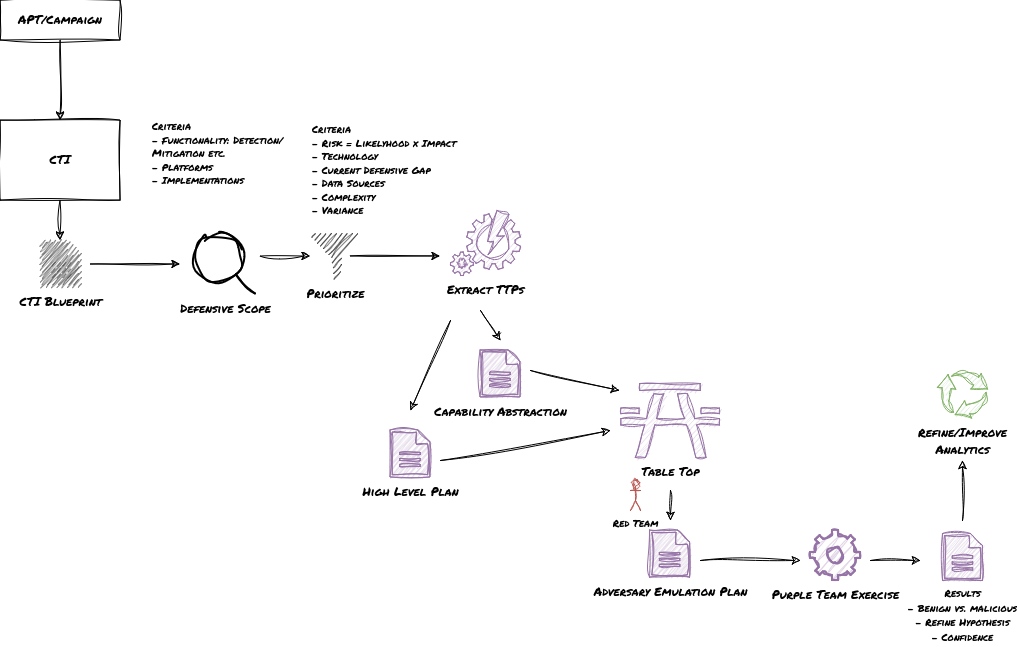

The diagram above was exported from draw.io. Its source (the exported page's mxGraphModel, read from the mxfile embedded in the PNG):
<mxGraphModel dx="365" dy="412" grid="1" gridSize="10" guides="1" tooltips="1" connect="1" arrows="1" fold="1" page="1" pageScale="1" pageWidth="1169" pageHeight="827" math="0" shadow="0">
  <root>
    <mxCell id="0" />
    <mxCell id="1" parent="0" />
    <mxCell id="Dy0mUnzWAKcq1K_zzdS--2" value="&lt;font data-font-src=&quot;https://fonts.googleapis.com/css?family=Permanent+Marker&quot; face=&quot;Permanent Marker&quot;&gt;APT/Campaign&lt;/font&gt;" style="rounded=0;whiteSpace=wrap;html=1;sketch=1;curveFitting=1;jiggle=2;" vertex="1" parent="1">
      <mxGeometry x="40" y="40" width="120" height="40" as="geometry" />
    </mxCell>
    <mxCell id="Dy0mUnzWAKcq1K_zzdS--4" value="&lt;font data-font-src=&quot;https://fonts.googleapis.com/css?family=Permanent+Marker&quot; face=&quot;Permanent Marker&quot;&gt;CTI&lt;/font&gt;" style="rounded=0;whiteSpace=wrap;html=1;sketch=1;curveFitting=1;jiggle=2;" vertex="1" parent="1">
      <mxGeometry x="40" y="160" width="120" height="80" as="geometry" />
    </mxCell>
    <mxCell id="Dy0mUnzWAKcq1K_zzdS--5" value="" style="endArrow=classic;html=1;rounded=0;exitX=0.5;exitY=1;exitDx=0;exitDy=0;entryX=0.5;entryY=0;entryDx=0;entryDy=0;sketch=1;curveFitting=1;jiggle=2;" edge="1" parent="1" source="Dy0mUnzWAKcq1K_zzdS--2" target="Dy0mUnzWAKcq1K_zzdS--4">
      <mxGeometry width="50" height="50" relative="1" as="geometry">
        <mxPoint x="580" y="490" as="sourcePoint" />
        <mxPoint x="630" y="440" as="targetPoint" />
      </mxGeometry>
    </mxCell>
    <mxCell id="Dy0mUnzWAKcq1K_zzdS--7" value="&lt;font data-font-src=&quot;https://fonts.googleapis.com/css?family=Permanent+Marker&quot; face=&quot;Permanent Marker&quot;&gt;CTI Blueprint&lt;/font&gt;" style="pointerEvents=1;shadow=0;dashed=0;html=1;strokeColor=none;fillColor=#505050;labelPosition=center;verticalLabelPosition=bottom;verticalAlign=top;outlineConnect=0;align=center;shape=mxgraph.office.concepts.document;sketch=1;curveFitting=1;jiggle=2;" vertex="1" parent="1">
      <mxGeometry x="80" y="280" width="40" height="47" as="geometry" />
    </mxCell>
    <mxCell id="Dy0mUnzWAKcq1K_zzdS--8" value="" style="endArrow=classic;html=1;rounded=0;exitX=0.5;exitY=1;exitDx=0;exitDy=0;sketch=1;curveFitting=1;jiggle=2;" edge="1" parent="1" source="Dy0mUnzWAKcq1K_zzdS--4" target="Dy0mUnzWAKcq1K_zzdS--7">
      <mxGeometry width="50" height="50" relative="1" as="geometry">
        <mxPoint x="180" y="400" as="sourcePoint" />
        <mxPoint x="230" y="350" as="targetPoint" />
      </mxGeometry>
    </mxCell>
    <mxCell id="Dy0mUnzWAKcq1K_zzdS--9" value="&lt;font data-font-src=&quot;https://fonts.googleapis.com/css?family=Permanent+Marker&quot; face=&quot;Permanent Marker&quot;&gt;Prioritize&lt;/font&gt;" style="sketch=1;aspect=fixed;pointerEvents=1;shadow=0;dashed=0;html=1;strokeColor=none;labelPosition=center;verticalLabelPosition=bottom;verticalAlign=top;align=center;fillColor=#000000;shape=mxgraph.mscae.enterprise.filter;curveFitting=1;jiggle=2;" vertex="1" parent="1">
      <mxGeometry x="350" y="273.5" width="50" height="45" as="geometry" />
    </mxCell>
    <mxCell id="Dy0mUnzWAKcq1K_zzdS--10" value="&lt;font face=&quot;Permanent Marker&quot;&gt;Defensive Scope&lt;br&gt;&lt;/font&gt;" style="html=1;verticalLabelPosition=bottom;align=center;labelBackgroundColor=#ffffff;verticalAlign=top;strokeWidth=2;strokeColor=#000000;shadow=0;dashed=0;shape=mxgraph.ios7.icons.looking_glass;sketch=1;curveFitting=1;jiggle=2;" vertex="1" parent="1">
      <mxGeometry x="235" y="273.5" width="60" height="60" as="geometry" />
    </mxCell>
    <mxCell id="Dy0mUnzWAKcq1K_zzdS--11" value="" style="endArrow=classic;html=1;rounded=0;sketch=1;curveFitting=1;jiggle=2;" edge="1" parent="1">
      <mxGeometry width="50" height="50" relative="1" as="geometry">
        <mxPoint x="130" y="304" as="sourcePoint" />
        <mxPoint x="220" y="304" as="targetPoint" />
      </mxGeometry>
    </mxCell>
    <mxCell id="Dy0mUnzWAKcq1K_zzdS--17" value="&lt;div style=&quot;font-size: 10px;&quot; align=&quot;left&quot;&gt;&lt;font style=&quot;font-size: 10px;&quot; data-font-src=&quot;https://fonts.googleapis.com/css?family=Permanent+Marker&quot; face=&quot;Permanent Marker&quot;&gt;Criteria&lt;/font&gt;&lt;/div&gt;&lt;div style=&quot;font-size: 10px;&quot; align=&quot;left&quot;&gt;&lt;font style=&quot;font-size: 10px;&quot; face=&quot;Permanent Marker&quot;&gt;- Risk = Likelyhood x Impact&lt;/font&gt;&lt;/div&gt;&lt;div style=&quot;font-size: 10px;&quot; align=&quot;left&quot;&gt;&lt;font style=&quot;font-size: 10px;&quot; face=&quot;Permanent Marker&quot;&gt;- Technology&lt;br&gt;&lt;/font&gt;&lt;/div&gt;&lt;div style=&quot;font-size: 10px;&quot; align=&quot;left&quot;&gt;&lt;font style=&quot;font-size: 10px;&quot; face=&quot;Permanent Marker&quot;&gt;- Current Defensive Gap&lt;br&gt;&lt;/font&gt;&lt;/div&gt;&lt;div style=&quot;font-size: 10px;&quot; align=&quot;left&quot;&gt;&lt;font style=&quot;font-size: 10px;&quot; face=&quot;Permanent Marker&quot;&gt;- D&lt;/font&gt;&lt;font style=&quot;font-size: 10px;&quot; data-font-src=&quot;https://fonts.googleapis.com/css?family=Permanent+Marker&quot; face=&quot;Permanent Marker&quot;&gt;ata Sources&lt;/font&gt;&lt;/div&gt;&lt;div style=&quot;font-size: 10px;&quot; align=&quot;left&quot;&gt;&lt;font style=&quot;font-size: 10px;&quot; data-font-src=&quot;https://fonts.googleapis.com/css?family=Permanent+Marker&quot; face=&quot;Permanent Marker&quot;&gt;- Complexity&lt;/font&gt;&lt;/div&gt;&lt;div style=&quot;font-size: 10px;&quot; align=&quot;left&quot;&gt;&lt;font style=&quot;font-size: 10px;&quot; data-font-src=&quot;https://fonts.googleapis.com/css?family=Permanent+Marker&quot; face=&quot;Permanent Marker&quot;&gt;- Variance&lt;br&gt;&lt;/font&gt;&lt;/div&gt;" style="text;html=1;strokeColor=none;fillColor=none;align=left;verticalAlign=middle;whiteSpace=wrap;rounded=0;" vertex="1" parent="1">
      <mxGeometry x="350" y="160" width="150" height="100" as="geometry" />
    </mxCell>
    <mxCell id="Dy0mUnzWAKcq1K_zzdS--19" value="&lt;div style=&quot;font-size: 10px;&quot; align=&quot;left&quot;&gt;&lt;font style=&quot;font-size: 10px;&quot; data-font-src=&quot;https://fonts.googleapis.com/css?family=Permanent+Marker&quot; face=&quot;Permanent Marker&quot;&gt;Criteria&lt;/font&gt;&lt;/div&gt;&lt;div style=&quot;font-size: 10px;&quot; align=&quot;left&quot;&gt;&lt;font style=&quot;font-size: 10px;&quot; face=&quot;Permanent Marker&quot;&gt;- Functionality: Detection/Mitigation etc.&lt;/font&gt;&lt;/div&gt;&lt;div style=&quot;font-size: 10px;&quot; align=&quot;left&quot;&gt;&lt;font style=&quot;font-size: 10px;&quot; face=&quot;Permanent Marker&quot;&gt;- Platforms&lt;/font&gt;&lt;/div&gt;&lt;div style=&quot;font-size: 10px;&quot; align=&quot;left&quot;&gt;&lt;font style=&quot;font-size: 10px;&quot; face=&quot;Permanent Marker&quot;&gt;- Implementations&lt;/font&gt;&lt;/div&gt;&lt;div style=&quot;font-size: 10px;&quot; align=&quot;left&quot;&gt;&lt;font style=&quot;font-size: 10px;&quot; face=&quot;Permanent Marker&quot;&gt;&lt;br&gt;&lt;/font&gt;&lt;/div&gt;" style="text;html=1;strokeColor=none;fillColor=none;align=left;verticalAlign=middle;whiteSpace=wrap;rounded=0;" vertex="1" parent="1">
      <mxGeometry x="190" y="150" width="150" height="100" as="geometry" />
    </mxCell>
    <mxCell id="Dy0mUnzWAKcq1K_zzdS--22" value="" style="endArrow=classic;html=1;rounded=0;sketch=1;curveFitting=1;jiggle=2;" edge="1" parent="1">
      <mxGeometry width="50" height="50" relative="1" as="geometry">
        <mxPoint x="300" y="296" as="sourcePoint" />
        <mxPoint x="350" y="296" as="targetPoint" />
      </mxGeometry>
    </mxCell>
    <mxCell id="Dy0mUnzWAKcq1K_zzdS--25" value="" style="endArrow=classic;html=1;rounded=0;sketch=1;curveFitting=1;jiggle=2;" edge="1" parent="1">
      <mxGeometry width="50" height="50" relative="1" as="geometry">
        <mxPoint x="390" y="296" as="sourcePoint" />
        <mxPoint x="480" y="296" as="targetPoint" />
      </mxGeometry>
    </mxCell>
    <mxCell id="Dy0mUnzWAKcq1K_zzdS--26" value="&lt;font face=&quot;Permanent Marker&quot;&gt;Capability Abstraction&lt;/font&gt;" style="pointerEvents=1;shadow=0;dashed=0;html=1;strokeColor=#9673a6;fillColor=#e1d5e7;labelPosition=center;verticalLabelPosition=bottom;verticalAlign=top;outlineConnect=0;align=center;shape=mxgraph.office.concepts.document;sketch=1;curveFitting=1;jiggle=2;" vertex="1" parent="1">
      <mxGeometry x="520" y="390" width="40" height="47" as="geometry" />
    </mxCell>
    <mxCell id="Dy0mUnzWAKcq1K_zzdS--44" value="&lt;font face=&quot;Permanent Marker&quot;&gt;High Level Plan&lt;br&gt;&lt;/font&gt;" style="pointerEvents=1;shadow=0;dashed=0;html=1;strokeColor=#9673a6;fillColor=#e1d5e7;labelPosition=center;verticalLabelPosition=bottom;verticalAlign=top;outlineConnect=0;align=center;shape=mxgraph.office.concepts.document;sketch=1;curveFitting=1;jiggle=2;" vertex="1" parent="1">
      <mxGeometry x="430" y="470" width="40" height="47" as="geometry" />
    </mxCell>
    <mxCell id="Dy0mUnzWAKcq1K_zzdS--52" value="&lt;font face=&quot;Permanent Marker&quot;&gt;Adversary Emulation Plan&lt;br&gt;&lt;/font&gt;" style="pointerEvents=1;shadow=0;dashed=0;html=1;strokeColor=#9673a6;fillColor=#e1d5e7;labelPosition=center;verticalLabelPosition=bottom;verticalAlign=top;outlineConnect=0;align=center;shape=mxgraph.office.concepts.document;sketch=1;curveFitting=1;jiggle=2;" vertex="1" parent="1">
      <mxGeometry x="689.5" y="570" width="40" height="47" as="geometry" />
    </mxCell>
    <mxCell id="Dy0mUnzWAKcq1K_zzdS--54" value="&lt;font data-font-src=&quot;https://fonts.googleapis.com/css?family=Permanent+Marker&quot; face=&quot;Permanent Marker&quot;&gt;Purple Team Exercise&lt;br&gt;&lt;/font&gt;" style="html=1;verticalLabelPosition=bottom;align=center;labelBackgroundColor=#ffffff;verticalAlign=top;strokeWidth=2;strokeColor=#9673a6;shadow=0;dashed=0;shape=mxgraph.ios7.icons.settings;fillColor=#e1d5e7;sketch=1;curveFitting=1;jiggle=2;" vertex="1" parent="1">
      <mxGeometry x="850" y="570" width="50" height="50" as="geometry" />
    </mxCell>
    <mxCell id="Dy0mUnzWAKcq1K_zzdS--55" value="&lt;font data-font-src=&quot;https://fonts.googleapis.com/css?family=Permanent+Marker&quot; face=&quot;Permanent Marker&quot;&gt;Table Top&lt;br&gt;&lt;/font&gt;" style="shape=mxgraph.signs.sports.picnic_table_2;html=1;pointerEvents=1;fillColor=#e1d5e7;strokeColor=#9673a6;verticalLabelPosition=bottom;verticalAlign=top;align=center;sketch=1;curveFitting=1;jiggle=2;" vertex="1" parent="1">
      <mxGeometry x="660" y="410" width="99" height="87" as="geometry" />
    </mxCell>
    <mxCell id="Dy0mUnzWAKcq1K_zzdS--56" value="" style="endArrow=classic;html=1;rounded=0;entryX=-0.01;entryY=0.23;entryDx=0;entryDy=0;entryPerimeter=0;sketch=1;curveFitting=1;jiggle=2;" edge="1" parent="1" target="Dy0mUnzWAKcq1K_zzdS--55">
      <mxGeometry width="50" height="50" relative="1" as="geometry">
        <mxPoint x="570" y="410" as="sourcePoint" />
        <mxPoint x="620" y="360" as="targetPoint" />
      </mxGeometry>
    </mxCell>
    <mxCell id="Dy0mUnzWAKcq1K_zzdS--57" value="" style="endArrow=classic;html=1;rounded=0;sketch=1;curveFitting=1;jiggle=2;" edge="1" parent="1">
      <mxGeometry width="50" height="50" relative="1" as="geometry">
        <mxPoint x="480" y="500" as="sourcePoint" />
        <mxPoint x="650" y="470" as="targetPoint" />
      </mxGeometry>
    </mxCell>
    <mxCell id="Dy0mUnzWAKcq1K_zzdS--58" value="" style="endArrow=classic;html=1;rounded=0;sketch=1;curveFitting=1;jiggle=2;" edge="1" parent="1">
      <mxGeometry width="50" height="50" relative="1" as="geometry">
        <mxPoint x="710" y="530" as="sourcePoint" />
        <mxPoint x="710" y="560" as="targetPoint" />
      </mxGeometry>
    </mxCell>
    <mxCell id="Dy0mUnzWAKcq1K_zzdS--59" value="" style="endArrow=classic;html=1;rounded=0;sketch=1;curveFitting=1;jiggle=2;" edge="1" parent="1">
      <mxGeometry width="50" height="50" relative="1" as="geometry">
        <mxPoint x="740" y="600" as="sourcePoint" />
        <mxPoint x="840" y="600" as="targetPoint" />
      </mxGeometry>
    </mxCell>
    <mxCell id="Dy0mUnzWAKcq1K_zzdS--60" value="&lt;font style=&quot;font-size: 10px;&quot; data-font-src=&quot;https://fonts.googleapis.com/css?family=Permanent+Marker&quot; face=&quot;Permanent Marker&quot;&gt;Results&lt;br&gt;- Benign vs. malicious&lt;br&gt;- Refine Hypothesis&lt;br&gt;- Confidence&lt;br&gt;&lt;/font&gt;" style="pointerEvents=1;shadow=0;dashed=0;html=1;strokeColor=#9673a6;fillColor=#e1d5e7;labelPosition=center;verticalLabelPosition=bottom;verticalAlign=top;outlineConnect=0;align=center;shape=mxgraph.office.concepts.document;sketch=1;curveFitting=1;jiggle=2;" vertex="1" parent="1">
      <mxGeometry x="982" y="573" width="40" height="47" as="geometry" />
    </mxCell>
    <mxCell id="Dy0mUnzWAKcq1K_zzdS--61" value="" style="endArrow=classic;html=1;rounded=0;sketch=1;curveFitting=1;jiggle=2;" edge="1" parent="1">
      <mxGeometry width="50" height="50" relative="1" as="geometry">
        <mxPoint x="910" y="600" as="sourcePoint" />
        <mxPoint x="960" y="600" as="targetPoint" />
      </mxGeometry>
    </mxCell>
    <mxCell id="Dy0mUnzWAKcq1K_zzdS--62" value="" style="endArrow=classic;html=1;rounded=0;sketch=1;curveFitting=1;jiggle=2;" edge="1" parent="1">
      <mxGeometry width="50" height="50" relative="1" as="geometry">
        <mxPoint x="520" y="350" as="sourcePoint" />
        <mxPoint x="540" y="380" as="targetPoint" />
      </mxGeometry>
    </mxCell>
    <mxCell id="Dy0mUnzWAKcq1K_zzdS--63" value="" style="endArrow=classic;html=1;rounded=0;sketch=1;curveFitting=1;jiggle=2;" edge="1" parent="1">
      <mxGeometry width="50" height="50" relative="1" as="geometry">
        <mxPoint x="490" y="360" as="sourcePoint" />
        <mxPoint x="450" y="450" as="targetPoint" />
      </mxGeometry>
    </mxCell>
    <mxCell id="Dy0mUnzWAKcq1K_zzdS--98" value="&lt;font data-font-src=&quot;https://fonts.googleapis.com/css?family=Permanent+Marker&quot; face=&quot;Permanent Marker&quot;&gt;Extract TTPs&lt;br&gt;&lt;/font&gt;" style="verticalLabelPosition=bottom;html=1;verticalAlign=top;align=center;strokeColor=#9673a6;fillColor=#e1d5e7;shape=mxgraph.azure.automation;pointerEvents=1;sketch=1;curveFitting=1;jiggle=2;" vertex="1" parent="1">
      <mxGeometry x="490" y="250" width="70" height="65" as="geometry" />
    </mxCell>
    <mxCell id="Dy0mUnzWAKcq1K_zzdS--106" value="&lt;font data-font-src=&quot;https://fonts.googleapis.com/css?family=Permanent+Marker&quot; face=&quot;Permanent Marker&quot;&gt;Refine/Improve&lt;br&gt;Analytics&lt;/font&gt;" style="sketch=1;html=1;aspect=fixed;strokeColor=#82b366;shadow=0;fillColor=#d5e8d4;verticalAlign=top;labelPosition=center;verticalLabelPosition=bottom;shape=mxgraph.gcp2.arrow_cycle;curveFitting=1;jiggle=2;" vertex="1" parent="1">
      <mxGeometry x="977" y="410" width="50" height="47.5" as="geometry" />
    </mxCell>
    <mxCell id="Dy0mUnzWAKcq1K_zzdS--108" value="" style="endArrow=classic;html=1;rounded=0;sketch=1;curveFitting=1;jiggle=2;" edge="1" parent="1">
      <mxGeometry width="50" height="50" relative="1" as="geometry">
        <mxPoint x="1002" y="560" as="sourcePoint" />
        <mxPoint x="1002" y="500" as="targetPoint" />
      </mxGeometry>
    </mxCell>
    <mxCell id="0uKEHey4B336cUfquH7n-1" value="&lt;font style=&quot;font-size: 10px;&quot; data-font-src=&quot;https://fonts.googleapis.com/css?family=Permanent+Marker&quot; face=&quot;Permanent Marker&quot;&gt;Red Team&lt;br&gt;&lt;/font&gt;" style="shape=umlActor;verticalLabelPosition=bottom;verticalAlign=top;html=1;outlineConnect=0;sketch=1;curveFitting=1;jiggle=2;fillColor=#f8cecc;strokeColor=#b85450;" vertex="1" parent="1">
      <mxGeometry x="670" y="520" width="10" height="30" as="geometry" />
    </mxCell>
  </root>
</mxGraphModel>